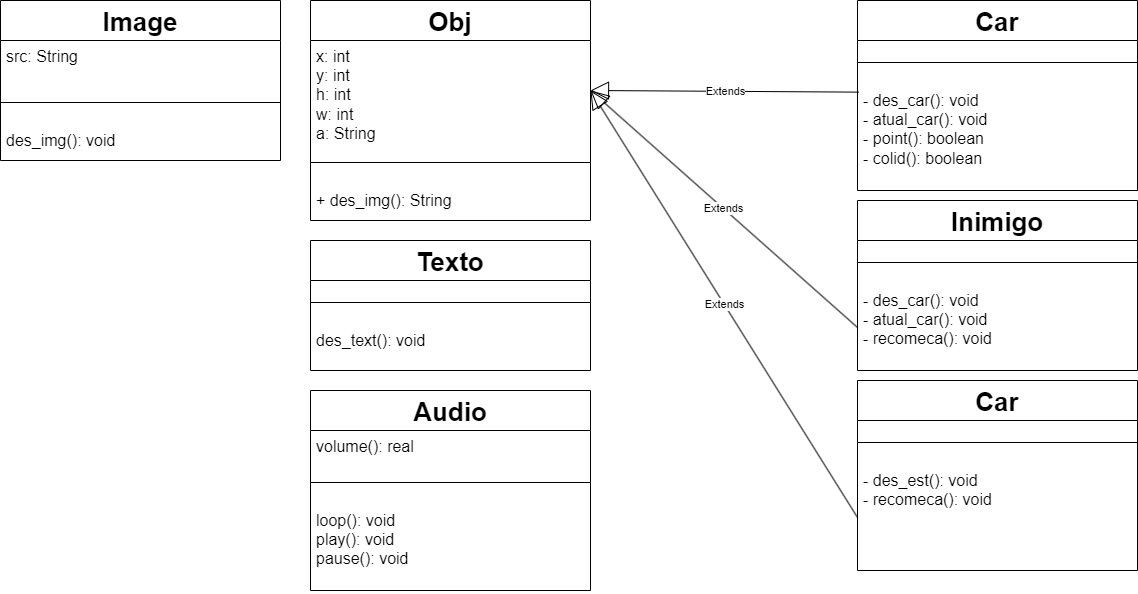

The diagram above was exported from draw.io. Its source (the exported page's mxGraphModel, read from the mxfile embedded in the PNG):
<mxGraphModel dx="2220" dy="763" grid="1" gridSize="10" guides="1" tooltips="1" connect="1" arrows="1" fold="1" page="1" pageScale="1" pageWidth="827" pageHeight="1169" math="0" shadow="0">
  <root>
    <mxCell id="0" />
    <mxCell id="1" parent="0" />
    <mxCell id="LoQu_oVuTYZBBOwFIOsf-1" value="Obj" style="swimlane;fontStyle=1;align=center;verticalAlign=top;childLayout=stackLayout;horizontal=1;startSize=40;horizontalStack=0;resizeParent=1;resizeParentMax=0;resizeLast=0;collapsible=1;marginBottom=0;whiteSpace=wrap;html=1;fontSize=26;" vertex="1" parent="1">
      <mxGeometry width="280" height="220" as="geometry" />
    </mxCell>
    <mxCell id="LoQu_oVuTYZBBOwFIOsf-2" value="x: int&lt;br style=&quot;font-size: 16px;&quot;&gt;y: int&lt;br style=&quot;font-size: 16px;&quot;&gt;h: int&lt;div style=&quot;font-size: 16px;&quot;&gt;w: int&lt;/div&gt;&lt;div style=&quot;font-size: 16px;&quot;&gt;a: String&lt;/div&gt;" style="text;strokeColor=none;fillColor=none;align=left;verticalAlign=top;spacingLeft=4;spacingRight=4;overflow=hidden;rotatable=0;points=[[0,0.5],[1,0.5]];portConstraint=eastwest;whiteSpace=wrap;html=1;fontSize=16;" vertex="1" parent="LoQu_oVuTYZBBOwFIOsf-1">
      <mxGeometry y="40" width="280" height="100" as="geometry" />
    </mxCell>
    <mxCell id="LoQu_oVuTYZBBOwFIOsf-3" value="" style="line;strokeWidth=1;fillColor=none;align=left;verticalAlign=middle;spacingTop=-1;spacingLeft=3;spacingRight=3;rotatable=0;labelPosition=right;points=[];portConstraint=eastwest;strokeColor=inherit;" vertex="1" parent="LoQu_oVuTYZBBOwFIOsf-1">
      <mxGeometry y="140" width="280" height="44" as="geometry" />
    </mxCell>
    <mxCell id="LoQu_oVuTYZBBOwFIOsf-4" value="+ des_img(): String" style="text;strokeColor=none;fillColor=none;align=left;verticalAlign=top;spacingLeft=4;spacingRight=4;overflow=hidden;rotatable=0;points=[[0,0.5],[1,0.5]];portConstraint=eastwest;whiteSpace=wrap;html=1;fontSize=16;" vertex="1" parent="LoQu_oVuTYZBBOwFIOsf-1">
      <mxGeometry y="184" width="280" height="36" as="geometry" />
    </mxCell>
    <mxCell id="LoQu_oVuTYZBBOwFIOsf-6" value="Car" style="swimlane;fontStyle=1;align=center;verticalAlign=top;childLayout=stackLayout;horizontal=1;startSize=40;horizontalStack=0;resizeParent=1;resizeParentMax=0;resizeLast=0;collapsible=1;marginBottom=0;whiteSpace=wrap;html=1;fontSize=26;" vertex="1" parent="1">
      <mxGeometry x="547" width="280" height="190" as="geometry" />
    </mxCell>
    <mxCell id="LoQu_oVuTYZBBOwFIOsf-8" value="" style="line;strokeWidth=1;fillColor=none;align=left;verticalAlign=middle;spacingTop=-1;spacingLeft=3;spacingRight=3;rotatable=0;labelPosition=right;points=[];portConstraint=eastwest;strokeColor=inherit;" vertex="1" parent="LoQu_oVuTYZBBOwFIOsf-6">
      <mxGeometry y="40" width="280" height="44" as="geometry" />
    </mxCell>
    <mxCell id="LoQu_oVuTYZBBOwFIOsf-9" value="- des_car(): void&lt;br&gt;- atual_car(): void&lt;br&gt;- point(): boolean&lt;br&gt;- colid(): boolean" style="text;strokeColor=none;fillColor=none;align=left;verticalAlign=top;spacingLeft=4;spacingRight=4;overflow=hidden;rotatable=0;points=[[0,0.5],[1,0.5]];portConstraint=eastwest;whiteSpace=wrap;html=1;fontSize=16;" vertex="1" parent="LoQu_oVuTYZBBOwFIOsf-6">
      <mxGeometry y="84" width="280" height="106" as="geometry" />
    </mxCell>
    <mxCell id="LoQu_oVuTYZBBOwFIOsf-10" value="Extends" style="endArrow=block;endSize=16;endFill=0;html=1;rounded=0;exitX=0.005;exitY=0.072;exitDx=0;exitDy=0;exitPerimeter=0;entryX=1;entryY=0.5;entryDx=0;entryDy=0;" edge="1" parent="1" source="LoQu_oVuTYZBBOwFIOsf-9" target="LoQu_oVuTYZBBOwFIOsf-2">
      <mxGeometry width="160" relative="1" as="geometry">
        <mxPoint x="210" y="310" as="sourcePoint" />
        <mxPoint x="370" y="310" as="targetPoint" />
      </mxGeometry>
    </mxCell>
    <mxCell id="LoQu_oVuTYZBBOwFIOsf-11" value="Inimigo" style="swimlane;fontStyle=1;align=center;verticalAlign=top;childLayout=stackLayout;horizontal=1;startSize=40;horizontalStack=0;resizeParent=1;resizeParentMax=0;resizeLast=0;collapsible=1;marginBottom=0;whiteSpace=wrap;html=1;fontSize=26;" vertex="1" parent="1">
      <mxGeometry x="547" y="200" width="280" height="170" as="geometry" />
    </mxCell>
    <mxCell id="LoQu_oVuTYZBBOwFIOsf-12" value="" style="line;strokeWidth=1;fillColor=none;align=left;verticalAlign=middle;spacingTop=-1;spacingLeft=3;spacingRight=3;rotatable=0;labelPosition=right;points=[];portConstraint=eastwest;strokeColor=inherit;" vertex="1" parent="LoQu_oVuTYZBBOwFIOsf-11">
      <mxGeometry y="40" width="280" height="44" as="geometry" />
    </mxCell>
    <mxCell id="LoQu_oVuTYZBBOwFIOsf-13" value="- des_car(): void&lt;br&gt;- atual_car(): void&lt;br&gt;- recomeca(): void" style="text;strokeColor=none;fillColor=none;align=left;verticalAlign=top;spacingLeft=4;spacingRight=4;overflow=hidden;rotatable=0;points=[[0,0.5],[1,0.5]];portConstraint=eastwest;whiteSpace=wrap;html=1;fontSize=16;" vertex="1" parent="LoQu_oVuTYZBBOwFIOsf-11">
      <mxGeometry y="84" width="280" height="86" as="geometry" />
    </mxCell>
    <mxCell id="LoQu_oVuTYZBBOwFIOsf-14" value="Extends" style="endArrow=block;endSize=16;endFill=0;html=1;rounded=0;exitX=0;exitY=0.5;exitDx=0;exitDy=0;entryX=1;entryY=0.5;entryDx=0;entryDy=0;" edge="1" parent="1" source="LoQu_oVuTYZBBOwFIOsf-13" target="LoQu_oVuTYZBBOwFIOsf-2">
      <mxGeometry width="160" relative="1" as="geometry">
        <mxPoint x="250" y="230" as="sourcePoint" />
        <mxPoint x="410" y="230" as="targetPoint" />
      </mxGeometry>
    </mxCell>
    <mxCell id="LoQu_oVuTYZBBOwFIOsf-15" value="Car" style="swimlane;fontStyle=1;align=center;verticalAlign=top;childLayout=stackLayout;horizontal=1;startSize=40;horizontalStack=0;resizeParent=1;resizeParentMax=0;resizeLast=0;collapsible=1;marginBottom=0;whiteSpace=wrap;html=1;fontSize=26;" vertex="1" parent="1">
      <mxGeometry x="547" y="380" width="280" height="190" as="geometry" />
    </mxCell>
    <mxCell id="LoQu_oVuTYZBBOwFIOsf-16" value="" style="line;strokeWidth=1;fillColor=none;align=left;verticalAlign=middle;spacingTop=-1;spacingLeft=3;spacingRight=3;rotatable=0;labelPosition=right;points=[];portConstraint=eastwest;strokeColor=inherit;" vertex="1" parent="LoQu_oVuTYZBBOwFIOsf-15">
      <mxGeometry y="40" width="280" height="44" as="geometry" />
    </mxCell>
    <mxCell id="LoQu_oVuTYZBBOwFIOsf-17" value="- des_est(): void&lt;br&gt;- recomeca(): void" style="text;strokeColor=none;fillColor=none;align=left;verticalAlign=top;spacingLeft=4;spacingRight=4;overflow=hidden;rotatable=0;points=[[0,0.5],[1,0.5]];portConstraint=eastwest;whiteSpace=wrap;html=1;fontSize=16;" vertex="1" parent="LoQu_oVuTYZBBOwFIOsf-15">
      <mxGeometry y="84" width="280" height="106" as="geometry" />
    </mxCell>
    <mxCell id="LoQu_oVuTYZBBOwFIOsf-18" value="Extends" style="endArrow=block;endSize=16;endFill=0;html=1;rounded=0;exitX=0;exitY=0.5;exitDx=0;exitDy=0;" edge="1" parent="1" source="LoQu_oVuTYZBBOwFIOsf-17">
      <mxGeometry width="160" relative="1" as="geometry">
        <mxPoint x="250" y="340" as="sourcePoint" />
        <mxPoint x="280" y="90" as="targetPoint" />
      </mxGeometry>
    </mxCell>
    <mxCell id="LoQu_oVuTYZBBOwFIOsf-19" value="Texto" style="swimlane;fontStyle=1;align=center;verticalAlign=top;childLayout=stackLayout;horizontal=1;startSize=40;horizontalStack=0;resizeParent=1;resizeParentMax=0;resizeLast=0;collapsible=1;marginBottom=0;whiteSpace=wrap;html=1;fontSize=26;" vertex="1" parent="1">
      <mxGeometry y="240" width="280" height="130" as="geometry" />
    </mxCell>
    <mxCell id="LoQu_oVuTYZBBOwFIOsf-20" value="" style="line;strokeWidth=1;fillColor=none;align=left;verticalAlign=middle;spacingTop=-1;spacingLeft=3;spacingRight=3;rotatable=0;labelPosition=right;points=[];portConstraint=eastwest;strokeColor=inherit;" vertex="1" parent="LoQu_oVuTYZBBOwFIOsf-19">
      <mxGeometry y="40" width="280" height="44" as="geometry" />
    </mxCell>
    <mxCell id="LoQu_oVuTYZBBOwFIOsf-21" value="des_text(): void" style="text;strokeColor=none;fillColor=none;align=left;verticalAlign=top;spacingLeft=4;spacingRight=4;overflow=hidden;rotatable=0;points=[[0,0.5],[1,0.5]];portConstraint=eastwest;whiteSpace=wrap;html=1;fontSize=16;" vertex="1" parent="LoQu_oVuTYZBBOwFIOsf-19">
      <mxGeometry y="84" width="280" height="46" as="geometry" />
    </mxCell>
    <mxCell id="LoQu_oVuTYZBBOwFIOsf-22" value="Audio" style="swimlane;fontStyle=1;align=center;verticalAlign=top;childLayout=stackLayout;horizontal=1;startSize=40;horizontalStack=0;resizeParent=1;resizeParentMax=0;resizeLast=0;collapsible=1;marginBottom=0;whiteSpace=wrap;html=1;fontSize=26;" vertex="1" parent="1">
      <mxGeometry y="390" width="280" height="200" as="geometry" />
    </mxCell>
    <mxCell id="LoQu_oVuTYZBBOwFIOsf-27" value="volume(): real" style="text;strokeColor=none;fillColor=none;align=left;verticalAlign=top;spacingLeft=4;spacingRight=4;overflow=hidden;rotatable=0;points=[[0,0.5],[1,0.5]];portConstraint=eastwest;whiteSpace=wrap;html=1;fontSize=16;" vertex="1" parent="LoQu_oVuTYZBBOwFIOsf-22">
      <mxGeometry y="40" width="280" height="30" as="geometry" />
    </mxCell>
    <mxCell id="LoQu_oVuTYZBBOwFIOsf-23" value="" style="line;strokeWidth=1;fillColor=none;align=left;verticalAlign=middle;spacingTop=-1;spacingLeft=3;spacingRight=3;rotatable=0;labelPosition=right;points=[];portConstraint=eastwest;strokeColor=inherit;" vertex="1" parent="LoQu_oVuTYZBBOwFIOsf-22">
      <mxGeometry y="70" width="280" height="44" as="geometry" />
    </mxCell>
    <mxCell id="LoQu_oVuTYZBBOwFIOsf-24" value="loop(): void&lt;br&gt;play(): void&lt;br&gt;pause(): void" style="text;strokeColor=none;fillColor=none;align=left;verticalAlign=top;spacingLeft=4;spacingRight=4;overflow=hidden;rotatable=0;points=[[0,0.5],[1,0.5]];portConstraint=eastwest;whiteSpace=wrap;html=1;fontSize=16;" vertex="1" parent="LoQu_oVuTYZBBOwFIOsf-22">
      <mxGeometry y="114" width="280" height="86" as="geometry" />
    </mxCell>
    <mxCell id="LoQu_oVuTYZBBOwFIOsf-28" value="Image" style="swimlane;fontStyle=1;align=center;verticalAlign=top;childLayout=stackLayout;horizontal=1;startSize=40;horizontalStack=0;resizeParent=1;resizeParentMax=0;resizeLast=0;collapsible=1;marginBottom=0;whiteSpace=wrap;html=1;fontSize=26;" vertex="1" parent="1">
      <mxGeometry x="-310" width="280" height="160" as="geometry" />
    </mxCell>
    <mxCell id="LoQu_oVuTYZBBOwFIOsf-29" value="src: String" style="text;strokeColor=none;fillColor=none;align=left;verticalAlign=top;spacingLeft=4;spacingRight=4;overflow=hidden;rotatable=0;points=[[0,0.5],[1,0.5]];portConstraint=eastwest;whiteSpace=wrap;html=1;fontSize=16;" vertex="1" parent="LoQu_oVuTYZBBOwFIOsf-28">
      <mxGeometry y="40" width="280" height="40" as="geometry" />
    </mxCell>
    <mxCell id="LoQu_oVuTYZBBOwFIOsf-30" value="" style="line;strokeWidth=1;fillColor=none;align=left;verticalAlign=middle;spacingTop=-1;spacingLeft=3;spacingRight=3;rotatable=0;labelPosition=right;points=[];portConstraint=eastwest;strokeColor=inherit;" vertex="1" parent="LoQu_oVuTYZBBOwFIOsf-28">
      <mxGeometry y="80" width="280" height="44" as="geometry" />
    </mxCell>
    <mxCell id="LoQu_oVuTYZBBOwFIOsf-31" value="des_img(): void" style="text;strokeColor=none;fillColor=none;align=left;verticalAlign=top;spacingLeft=4;spacingRight=4;overflow=hidden;rotatable=0;points=[[0,0.5],[1,0.5]];portConstraint=eastwest;whiteSpace=wrap;html=1;fontSize=16;" vertex="1" parent="LoQu_oVuTYZBBOwFIOsf-28">
      <mxGeometry y="124" width="280" height="36" as="geometry" />
    </mxCell>
  </root>
</mxGraphModel>